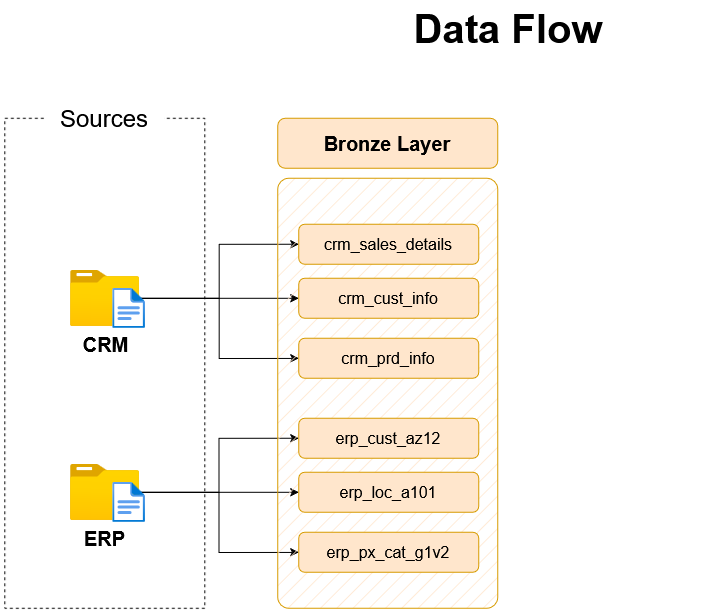

The diagram above was exported from draw.io. Its source (the exported page's mxGraphModel, read from the mxfile embedded in the PNG):
<mxGraphModel dx="1407" dy="795" grid="1" gridSize="10" guides="1" tooltips="1" connect="1" arrows="1" fold="1" page="1" pageScale="1" pageWidth="1100" pageHeight="850" math="0" shadow="0">
  <root>
    <mxCell id="0" />
    <mxCell id="1" parent="0" />
    <mxCell id="aq3nDZ4uu92lWgORbr5v-1" parent="1" style="rounded=0;whiteSpace=wrap;html=1;fillColor=none;dashed=1;" value="" vertex="1">
      <mxGeometry height="490" width="200" x="40" y="150" as="geometry" />
    </mxCell>
    <mxCell id="aq3nDZ4uu92lWgORbr5v-2" parent="1" style="rounded=1;whiteSpace=wrap;html=1;strokeColor=none;" value="&lt;font style=&quot;font-size: 24px;&quot;&gt;Sources&lt;/font&gt;" vertex="1">
      <mxGeometry height="40" width="120" x="80" y="130" as="geometry" />
    </mxCell>
    <mxCell id="aq3nDZ4uu92lWgORbr5v-3" edge="1" parent="1" source="aq3nDZ4uu92lWgORbr5v-6" style="edgeStyle=orthogonalEdgeStyle;rounded=0;orthogonalLoop=1;jettySize=auto;html=1;entryX=0;entryY=0.5;entryDx=0;entryDy=0;" target="aq3nDZ4uu92lWgORbr5v-14">
      <mxGeometry relative="1" as="geometry" />
    </mxCell>
    <mxCell id="aq3nDZ4uu92lWgORbr5v-4" edge="1" parent="1" source="aq3nDZ4uu92lWgORbr5v-6" style="edgeStyle=orthogonalEdgeStyle;rounded=0;orthogonalLoop=1;jettySize=auto;html=1;entryX=0;entryY=0.5;entryDx=0;entryDy=0;" target="aq3nDZ4uu92lWgORbr5v-13">
      <mxGeometry relative="1" as="geometry" />
    </mxCell>
    <mxCell id="aq3nDZ4uu92lWgORbr5v-5" edge="1" parent="1" source="aq3nDZ4uu92lWgORbr5v-6" style="edgeStyle=orthogonalEdgeStyle;rounded=0;orthogonalLoop=1;jettySize=auto;html=1;entryX=0;entryY=0.5;entryDx=0;entryDy=0;" target="aq3nDZ4uu92lWgORbr5v-15">
      <mxGeometry relative="1" as="geometry" />
    </mxCell>
    <mxCell id="aq3nDZ4uu92lWgORbr5v-6" parent="1" style="image;aspect=fixed;html=1;points=[];align=center;fontSize=12;image=img/lib/azure2/general/Folder_Blank.svg;" value="&lt;font style=&quot;font-size: 20px;&quot;&gt;&lt;b&gt;CRM&lt;/b&gt;&lt;/font&gt;" vertex="1">
      <mxGeometry height="56.00000000000001" width="69" x="106" y="302" as="geometry" />
    </mxCell>
    <mxCell id="aq3nDZ4uu92lWgORbr5v-7" edge="1" parent="1" source="aq3nDZ4uu92lWgORbr5v-10" style="edgeStyle=orthogonalEdgeStyle;rounded=0;orthogonalLoop=1;jettySize=auto;html=1;entryX=0;entryY=0.5;entryDx=0;entryDy=0;" target="aq3nDZ4uu92lWgORbr5v-18">
      <mxGeometry relative="1" as="geometry" />
    </mxCell>
    <mxCell id="aq3nDZ4uu92lWgORbr5v-8" edge="1" parent="1" source="aq3nDZ4uu92lWgORbr5v-10" style="edgeStyle=orthogonalEdgeStyle;rounded=0;orthogonalLoop=1;jettySize=auto;html=1;entryX=0;entryY=0.5;entryDx=0;entryDy=0;" target="aq3nDZ4uu92lWgORbr5v-16">
      <mxGeometry relative="1" as="geometry" />
    </mxCell>
    <mxCell id="aq3nDZ4uu92lWgORbr5v-9" edge="1" parent="1" source="aq3nDZ4uu92lWgORbr5v-10" style="edgeStyle=orthogonalEdgeStyle;rounded=0;orthogonalLoop=1;jettySize=auto;html=1;" target="aq3nDZ4uu92lWgORbr5v-17">
      <mxGeometry relative="1" as="geometry" />
    </mxCell>
    <mxCell id="aq3nDZ4uu92lWgORbr5v-10" parent="1" style="image;aspect=fixed;html=1;points=[];align=center;fontSize=12;image=img/lib/azure2/general/Folder_Blank.svg;" value="&lt;font style=&quot;font-size: 20px;&quot;&gt;&lt;b&gt;ERP&lt;/b&gt;&lt;/font&gt;" vertex="1">
      <mxGeometry height="56.00000000000001" width="69" x="105.5" y="496" as="geometry" />
    </mxCell>
    <mxCell id="aq3nDZ4uu92lWgORbr5v-11" parent="1" style="rounded=1;whiteSpace=wrap;html=1;fillColor=#ffe6cc;strokeColor=#d79b00;fillStyle=hatch;arcSize=5;" value="" vertex="1">
      <mxGeometry height="430" width="220" x="313" y="210" as="geometry" />
    </mxCell>
    <mxCell id="aq3nDZ4uu92lWgORbr5v-12" parent="1" style="rounded=1;whiteSpace=wrap;html=1;fillColor=#ffe6cc;strokeColor=#d79b00;fontSize=20;fontStyle=1" value="Bronze Layer" vertex="1">
      <mxGeometry height="50" width="220" x="313" y="150" as="geometry" />
    </mxCell>
    <mxCell id="aq3nDZ4uu92lWgORbr5v-13" parent="1" style="rounded=1;whiteSpace=wrap;html=1;fillColor=#ffe6cc;strokeColor=#d79b00;fontSize=16;fontStyle=0" value="crm_sales_details" vertex="1">
      <mxGeometry height="40" width="180" x="334" y="256" as="geometry" />
    </mxCell>
    <mxCell id="aq3nDZ4uu92lWgORbr5v-14" parent="1" style="rounded=1;whiteSpace=wrap;html=1;fillColor=#ffe6cc;strokeColor=#d79b00;fontSize=16;fontStyle=0" value="crm_cust_info" vertex="1">
      <mxGeometry height="40" width="180" x="334" y="310" as="geometry" />
    </mxCell>
    <mxCell id="aq3nDZ4uu92lWgORbr5v-15" parent="1" style="rounded=1;whiteSpace=wrap;html=1;fillColor=#ffe6cc;strokeColor=#d79b00;fontSize=16;fontStyle=0" value="crm_prd_info" vertex="1">
      <mxGeometry height="40" width="180" x="334" y="370" as="geometry" />
    </mxCell>
    <mxCell id="aq3nDZ4uu92lWgORbr5v-16" parent="1" style="rounded=1;whiteSpace=wrap;html=1;fillColor=#ffe6cc;strokeColor=#d79b00;fontSize=16;fontStyle=0" value="erp_cust_az12" vertex="1">
      <mxGeometry height="40" width="180" x="334" y="450" as="geometry" />
    </mxCell>
    <mxCell id="aq3nDZ4uu92lWgORbr5v-17" parent="1" style="rounded=1;whiteSpace=wrap;html=1;fillColor=#ffe6cc;strokeColor=#d79b00;fontSize=16;fontStyle=0" value="erp_loc_a101" vertex="1">
      <mxGeometry height="40" width="180" x="334" y="504" as="geometry" />
    </mxCell>
    <mxCell id="aq3nDZ4uu92lWgORbr5v-18" parent="1" style="rounded=1;whiteSpace=wrap;html=1;fillColor=#ffe6cc;strokeColor=#d79b00;fontSize=16;fontStyle=0" value="erp_px_cat_g1v2" vertex="1">
      <mxGeometry height="40" width="180" x="334" y="564" as="geometry" />
    </mxCell>
    <mxCell id="aq3nDZ4uu92lWgORbr5v-19" parent="1" style="image;aspect=fixed;html=1;points=[];align=center;fontSize=12;image=img/lib/azure2/general/File.svg;" value="" vertex="1">
      <mxGeometry height="40" width="32.46" x="148.12" y="320" as="geometry" />
    </mxCell>
    <mxCell id="aq3nDZ4uu92lWgORbr5v-20" parent="1" style="image;aspect=fixed;html=1;points=[];align=center;fontSize=12;image=img/lib/azure2/general/File.svg;" value="" vertex="1">
      <mxGeometry height="40" width="32.46" x="148.12" y="514" as="geometry" />
    </mxCell>
    <mxCell id="4IKuQRL2m5FrZxWrdwXG-1" parent="1" style="text;html=1;whiteSpace=wrap;strokeColor=none;fillColor=none;align=center;verticalAlign=middle;rounded=0;fontStyle=1" value="&lt;font style=&quot;font-size: 40px;&quot;&gt;Data Flow&lt;/font&gt;" vertex="1">
      <mxGeometry height="40" width="420" x="334" y="40" as="geometry" />
    </mxCell>
  </root>
</mxGraphModel>